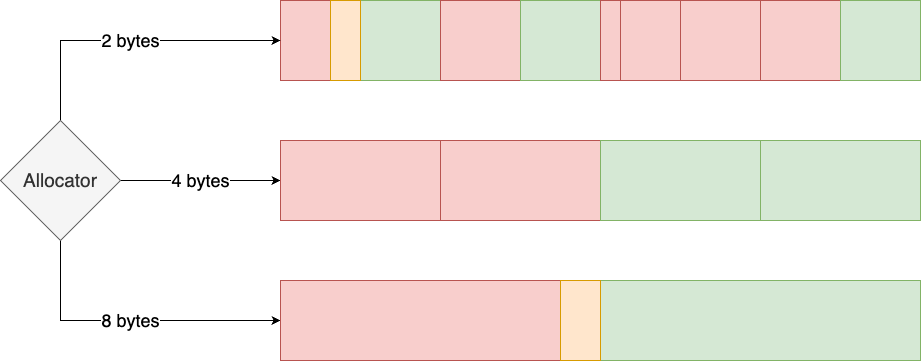

The diagram above was exported from draw.io. Its source (the exported page's mxGraphModel, read from the mxfile embedded in the PNG):
<mxGraphModel dx="1026" dy="772" grid="1" gridSize="10" guides="1" tooltips="1" connect="1" arrows="1" fold="1" page="1" pageScale="1" pageWidth="827" pageHeight="1169" math="0" shadow="0">
  <root>
    <mxCell id="0" />
    <mxCell id="1" parent="0" />
    <mxCell id="2sn6_7PtTcHnmwW5DaPa-1" value="" style="rounded=0;whiteSpace=wrap;html=1;fillColor=#f8cecc;strokeColor=#b85450;" vertex="1" parent="1">
      <mxGeometry x="320" y="40" width="50" height="80" as="geometry" />
    </mxCell>
    <mxCell id="2sn6_7PtTcHnmwW5DaPa-6" value="4 bytes" style="edgeStyle=orthogonalEdgeStyle;rounded=0;orthogonalLoop=1;jettySize=auto;html=1;entryX=0;entryY=0.5;entryDx=0;entryDy=0;fontSize=18;" edge="1" parent="1" source="2sn6_7PtTcHnmwW5DaPa-2" target="2sn6_7PtTcHnmwW5DaPa-4">
      <mxGeometry relative="1" as="geometry" />
    </mxCell>
    <mxCell id="2sn6_7PtTcHnmwW5DaPa-7" value="2 bytes" style="edgeStyle=orthogonalEdgeStyle;rounded=0;orthogonalLoop=1;jettySize=auto;html=1;entryX=0;entryY=0.5;entryDx=0;entryDy=0;fontSize=18;" edge="1" parent="1" source="2sn6_7PtTcHnmwW5DaPa-2" target="2sn6_7PtTcHnmwW5DaPa-1">
      <mxGeometry relative="1" as="geometry">
        <Array as="points">
          <mxPoint x="100" y="80" />
        </Array>
      </mxGeometry>
    </mxCell>
    <mxCell id="2sn6_7PtTcHnmwW5DaPa-8" value="8 bytes" style="edgeStyle=orthogonalEdgeStyle;rounded=0;orthogonalLoop=1;jettySize=auto;html=1;entryX=0;entryY=0.5;entryDx=0;entryDy=0;fontSize=18;" edge="1" parent="1" source="2sn6_7PtTcHnmwW5DaPa-2" target="2sn6_7PtTcHnmwW5DaPa-5">
      <mxGeometry relative="1" as="geometry">
        <Array as="points">
          <mxPoint x="100" y="360" />
        </Array>
      </mxGeometry>
    </mxCell>
    <mxCell id="2sn6_7PtTcHnmwW5DaPa-2" value="Allocator" style="rhombus;whiteSpace=wrap;html=1;fontSize=19;fillColor=#f5f5f5;fontColor=#333333;strokeColor=#666666;" vertex="1" parent="1">
      <mxGeometry x="40" y="160" width="120" height="120" as="geometry" />
    </mxCell>
    <mxCell id="2sn6_7PtTcHnmwW5DaPa-4" value="" style="rounded=0;whiteSpace=wrap;html=1;fillColor=#f8cecc;strokeColor=#b85450;" vertex="1" parent="1">
      <mxGeometry x="320" y="180" width="160" height="80" as="geometry" />
    </mxCell>
    <mxCell id="2sn6_7PtTcHnmwW5DaPa-5" value="" style="rounded=0;whiteSpace=wrap;html=1;fillColor=#f8cecc;strokeColor=#b85450;" vertex="1" parent="1">
      <mxGeometry x="320" y="320" width="280" height="80" as="geometry" />
    </mxCell>
    <mxCell id="2sn6_7PtTcHnmwW5DaPa-9" value="" style="rounded=0;whiteSpace=wrap;html=1;fillColor=#d5e8d4;strokeColor=#82b366;" vertex="1" parent="1">
      <mxGeometry x="400" y="40" width="80" height="80" as="geometry" />
    </mxCell>
    <mxCell id="2sn6_7PtTcHnmwW5DaPa-10" value="" style="rounded=0;whiteSpace=wrap;html=1;fillColor=#f8cecc;strokeColor=#b85450;" vertex="1" parent="1">
      <mxGeometry x="480" y="40" width="80" height="80" as="geometry" />
    </mxCell>
    <mxCell id="2sn6_7PtTcHnmwW5DaPa-11" value="" style="rounded=0;whiteSpace=wrap;html=1;fillColor=#d5e8d4;strokeColor=#82b366;" vertex="1" parent="1">
      <mxGeometry x="560" y="40" width="80" height="80" as="geometry" />
    </mxCell>
    <mxCell id="2sn6_7PtTcHnmwW5DaPa-12" value="" style="rounded=0;whiteSpace=wrap;html=1;fillColor=#f8cecc;strokeColor=#b85450;" vertex="1" parent="1">
      <mxGeometry x="640" y="40" width="20" height="80" as="geometry" />
    </mxCell>
    <mxCell id="2sn6_7PtTcHnmwW5DaPa-13" value="" style="rounded=0;whiteSpace=wrap;html=1;fillColor=#f8cecc;strokeColor=#b85450;" vertex="1" parent="1">
      <mxGeometry x="720" y="40" width="80" height="80" as="geometry" />
    </mxCell>
    <mxCell id="2sn6_7PtTcHnmwW5DaPa-14" value="" style="rounded=0;whiteSpace=wrap;html=1;fillColor=#f8cecc;strokeColor=#b85450;" vertex="1" parent="1">
      <mxGeometry x="800" y="40" width="80" height="80" as="geometry" />
    </mxCell>
    <mxCell id="2sn6_7PtTcHnmwW5DaPa-15" value="" style="rounded=0;whiteSpace=wrap;html=1;fillColor=#d5e8d4;strokeColor=#82b366;" vertex="1" parent="1">
      <mxGeometry x="880" y="40" width="80" height="80" as="geometry" />
    </mxCell>
    <mxCell id="2sn6_7PtTcHnmwW5DaPa-16" value="" style="rounded=0;whiteSpace=wrap;html=1;fillColor=#f8cecc;strokeColor=#b85450;" vertex="1" parent="1">
      <mxGeometry x="480" y="180" width="160" height="80" as="geometry" />
    </mxCell>
    <mxCell id="2sn6_7PtTcHnmwW5DaPa-17" value="" style="rounded=0;whiteSpace=wrap;html=1;fillColor=#d5e8d4;strokeColor=#82b366;" vertex="1" parent="1">
      <mxGeometry x="640" y="180" width="160" height="80" as="geometry" />
    </mxCell>
    <mxCell id="2sn6_7PtTcHnmwW5DaPa-18" value="" style="rounded=0;whiteSpace=wrap;html=1;fillColor=#d5e8d4;strokeColor=#82b366;" vertex="1" parent="1">
      <mxGeometry x="800" y="180" width="160" height="80" as="geometry" />
    </mxCell>
    <mxCell id="2sn6_7PtTcHnmwW5DaPa-19" value="" style="rounded=0;whiteSpace=wrap;html=1;fillColor=#d5e8d4;strokeColor=#82b366;" vertex="1" parent="1">
      <mxGeometry x="640" y="320" width="320" height="80" as="geometry" />
    </mxCell>
    <mxCell id="2sn6_7PtTcHnmwW5DaPa-20" value="" style="rounded=0;whiteSpace=wrap;html=1;fillColor=#ffe6cc;strokeColor=#d79b00;" vertex="1" parent="1">
      <mxGeometry x="370" y="40" width="30" height="80" as="geometry" />
    </mxCell>
    <mxCell id="2sn6_7PtTcHnmwW5DaPa-21" value="" style="rounded=0;whiteSpace=wrap;html=1;fillColor=#f8cecc;strokeColor=#b85450;" vertex="1" parent="1">
      <mxGeometry x="660" y="40" width="60" height="80" as="geometry" />
    </mxCell>
    <mxCell id="2sn6_7PtTcHnmwW5DaPa-22" value="" style="rounded=0;whiteSpace=wrap;html=1;fillColor=#ffe6cc;strokeColor=#d79b00;" vertex="1" parent="1">
      <mxGeometry x="600" y="320" width="40" height="80" as="geometry" />
    </mxCell>
  </root>
</mxGraphModel>